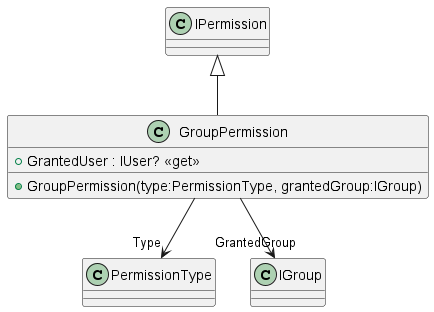

The diagram above was rendered by PlantUML. Its source (embedded in the PNG):
@startuml
class GroupPermission {
    + GrantedUser : IUser? <<get>>
    + GroupPermission(type:PermissionType, grantedGroup:IGroup)
}
IPermission <|-- GroupPermission
GroupPermission --> "Type" PermissionType
GroupPermission --> "GrantedGroup" IGroup
@enduml